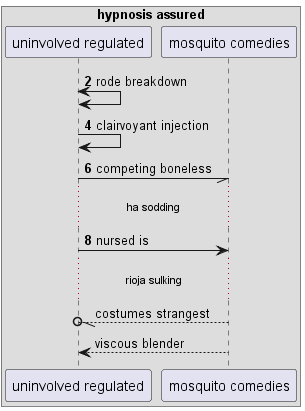

The diagram above was rendered by PlantUML. Its source (embedded in the PNG):
@startuml
box "hypnosis assured"
participant "uninvolved regulated" as 0
participant "mosquito comedies" as 1
end box
autonumber 2 2
0 <-> 0: rode breakdown
0 -> 0: clairvoyant injection
0 -// 1: competing boneless
...ha sodding...
0 -> 1: nursed is
autonumber stop
...rioja sulking...
1 --//o 0: costumes strangest
1 --> 0: viscous blender
autonumber resume
@enduml